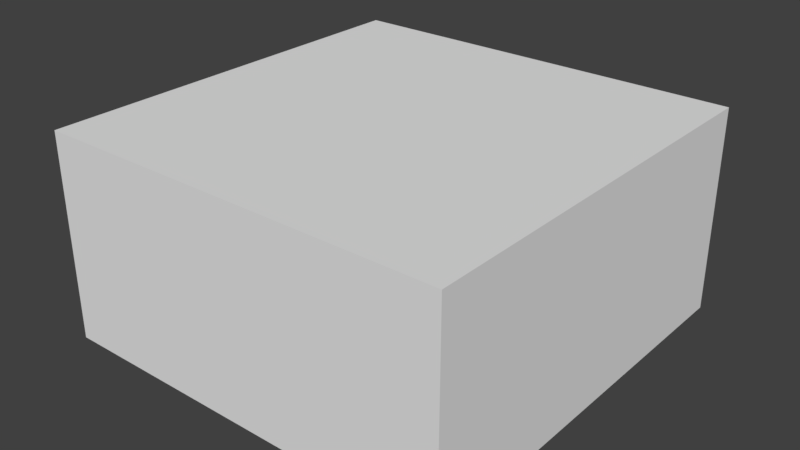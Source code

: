 # Source: boardwhitespacemodel.blend  (saved by Blender 2.79.0; exported with 4.5.12 LTS)
import bpy
from mathutils import Matrix  # noqa: F401  (used for matrix-valued properties, if any)

bpy.ops.wm.read_factory_settings(use_empty=True)
scene = bpy.context.scene
scene.name = 'Scene'

# ---- collections
col_collection_1 = bpy.data.collections.new('Collection 1'); scene.collection.children.link(col_collection_1)

# ---- materials (node trees are filled in below, after node groups)
mat_boardspace = bpy.data.materials.new('BoardSpace')
mat_boardspace.alpha_threshold = 0.0
mat_boardspace.use_transparent_shadow = False
mat_boardspace.roughness = 0.5

# ---- material node trees

# ---- world
world_world = bpy.data.worlds.new('World'); scene.world = world_world
world_world.color = (0.05088, 0.05088, 0.05088)
world_world.use_sun_shadow = False
world_world.sun_shadow_jitter_overblur = 0.0
world_world.cycles.sampling_method = 'MANUAL'

# ---- meshes
me_cube_001 = bpy.data.meshes.new('Cube.001')
me_cube_001.from_pydata([(-1.0, -1.0, 1.0), (-1.0, 4.371e-08, 1.0), (-1.0, -1.0, -1.0), (-1.0, -4.371e-08, -1.0), (1.0, -1.0, 1.0), (1.0, 4.371e-08, 1.0), (1.0, -1.0, -1.0), (1.0, -4.371e-08, -1.0)], [], [(0, 1, 3, 2), (2, 3, 7, 6), (6, 7, 5, 4), (4, 5, 1, 0), (2, 6, 4, 0), (7, 3, 1, 5)])
_uv = me_cube_001.uv_layers.new(name='UVMap')
_uv.uv.foreach_set('vector', [0.8206, 0.5737, 0.8989, 0.5737, 0.8989, 0.7305, 0.8206, 0.7305, 0.8989, 0.8872, 0.8206, 0.8872, 0.8206, 0.7305, 0.8989, 0.7305, 0.8206, 0.7305, 0.7422, 0.7305, 0.7422, 0.5737, 0.8206, 0.5737, 0.7422, 0.7305, 0.8206, 0.7305, 0.8206, 0.8872, 0.7422, 0.8872, 0.7422, 0.8872, 0.5854, 0.8872, 0.5854, 0.7305, 0.7422, 0.7305, 0.3963, 0.6076, 0.3963, 0.8924, 0.1115, 0.8924, 0.1115, 0.6076])
me_cube_001.materials.append(mat_boardspace)
me_cube_001.use_remesh_preserve_volume = False
me_cube_001.use_remesh_preserve_attributes = False
me_cube_001.use_mirror_vertex_groups = False
me_cube_001.update()

# ---- objects
ob_cube = bpy.data.objects.new('Cube', me_cube_001)

# ---- transforms, parenting, visibility, modifiers, constraints
ob_cube.location = (0.0, 0.0, 0.0)
ob_cube.rotation_euler = (1.571, 0.0, 0.0)
ob_cube.lineart.crease_threshold = 0.0

# ---- collection membership
col_collection_1.objects.link(ob_cube)

# ---- scene / render settings (as saved in the file)
scene.frame_start = 1; scene.frame_end = 250; scene.frame_set(1)
scene.render.engine = 'BLENDER_EEVEE_NEXT'
scene.render.resolution_percentage = 50
scene.render.dither_intensity = 0.0
scene.cycles.use_denoising = False
scene.cycles.samples = 128
scene.cycles.sampling_pattern = 'TABULATED_SOBOL'
scene.cycles.use_adaptive_sampling = False
scene.cycles.use_light_tree = False
scene.cycles.blur_glossy = 0.0
scene.cycles.sample_clamp_indirect = 0.0
scene.view_settings.view_transform = 'Standard'
bpy.context.view_layer.update()

# ---- added for rendering (the .blend has no active camera and no usable light): camera, sun
cam_auto = bpy.data.cameras.new('AutoCamera')
cam_auto.lens = 50.0
cam_auto.sensor_width = 36.0
cam_auto.clip_end = 1000.0
ob_auto_camera = bpy.data.objects.new('AutoCamera', cam_auto)
scene.collection.objects.link(ob_auto_camera)
ob_auto_camera.location = (2.77567, -3.33081, 1.72054)
ob_auto_camera.rotation_euler = (1.09748, -7.21219e-08, 0.694738)
scene.camera = ob_auto_camera
light_auto_sun = bpy.data.lights.new('AutoSun', 'SUN')
light_auto_sun.energy = 3.0
light_auto_sun.angle = 0.0523599
ob_auto_sun = bpy.data.objects.new('AutoSun', light_auto_sun)
scene.collection.objects.link(ob_auto_sun)
ob_auto_sun.rotation_euler = (0.872665, 0.174533, 0.523599)
bpy.context.view_layer.update()
